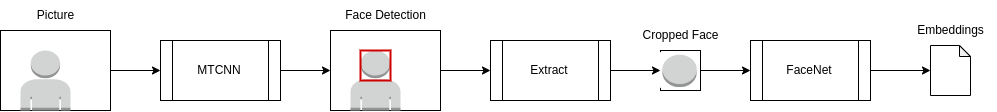

The diagram above was exported from draw.io. Its source (the exported page's mxGraphModel, read from the mxfile embedded in the PNG):
<mxGraphModel dx="1634" dy="1104" grid="1" gridSize="10" guides="1" tooltips="1" connect="1" arrows="1" fold="1" page="1" pageScale="1" pageWidth="850" pageHeight="1100" math="0" shadow="0">
  <root>
    <mxCell id="0" />
    <mxCell id="1" parent="0" />
    <mxCell id="7" style="edgeStyle=none;html=1;" parent="1" source="2" target="6" edge="1">
      <mxGeometry relative="1" as="geometry" />
    </mxCell>
    <mxCell id="2" value="" style="whiteSpace=wrap;html=1;" parent="1" vertex="1">
      <mxGeometry x="120" y="130" width="110" height="80" as="geometry" />
    </mxCell>
    <mxCell id="3" value="" style="outlineConnect=0;dashed=0;verticalLabelPosition=bottom;verticalAlign=top;align=center;html=1;shape=mxgraph.aws3.user;fillColor=#D2D3D3;gradientColor=none;" parent="1" vertex="1">
      <mxGeometry x="140" y="150" width="50" height="60" as="geometry" />
    </mxCell>
    <mxCell id="11" style="edgeStyle=none;html=1;" parent="1" source="6" target="9" edge="1">
      <mxGeometry relative="1" as="geometry" />
    </mxCell>
    <mxCell id="6" value="MTCNN" style="shape=process;whiteSpace=wrap;html=1;backgroundOutline=1;" parent="1" vertex="1">
      <mxGeometry x="280" y="140" width="120" height="60" as="geometry" />
    </mxCell>
    <mxCell id="17" style="edgeStyle=none;html=1;" parent="1" source="9" target="16" edge="1">
      <mxGeometry relative="1" as="geometry" />
    </mxCell>
    <mxCell id="9" value="" style="whiteSpace=wrap;html=1;" parent="1" vertex="1">
      <mxGeometry x="450" y="130" width="110" height="80" as="geometry" />
    </mxCell>
    <mxCell id="10" value="" style="outlineConnect=0;dashed=0;verticalLabelPosition=bottom;verticalAlign=top;align=center;html=1;shape=mxgraph.aws3.user;fillColor=#D2D3D3;gradientColor=none;" parent="1" vertex="1">
      <mxGeometry x="470" y="150" width="50" height="60" as="geometry" />
    </mxCell>
    <mxCell id="12" value="" style="whiteSpace=wrap;html=1;fillColor=none;fontColor=#ffffff;strokeColor=#D10000;strokeWidth=2;" parent="1" vertex="1">
      <mxGeometry x="480" y="150" width="30" height="30" as="geometry" />
    </mxCell>
    <mxCell id="25" style="edgeStyle=none;html=1;" parent="1" source="16" target="18" edge="1">
      <mxGeometry relative="1" as="geometry" />
    </mxCell>
    <mxCell id="16" value="Extract" style="shape=process;whiteSpace=wrap;html=1;backgroundOutline=1;strokeColor=default;strokeWidth=1;fillColor=default;" parent="1" vertex="1">
      <mxGeometry x="610" y="140" width="120" height="60" as="geometry" />
    </mxCell>
    <mxCell id="30" style="edgeStyle=none;html=1;" parent="1" source="26" target="29" edge="1">
      <mxGeometry relative="1" as="geometry" />
    </mxCell>
    <mxCell id="26" value="FaceNet" style="shape=process;whiteSpace=wrap;html=1;backgroundOutline=1;strokeColor=default;strokeWidth=1;fillColor=default;" parent="1" vertex="1">
      <mxGeometry x="870" y="140" width="120" height="60" as="geometry" />
    </mxCell>
    <mxCell id="27" style="edgeStyle=none;html=1;" parent="1" source="18" target="26" edge="1">
      <mxGeometry relative="1" as="geometry" />
    </mxCell>
    <mxCell id="29" value="" style="shape=note;whiteSpace=wrap;html=1;backgroundOutline=1;darkOpacity=0.05;strokeColor=default;strokeWidth=1;fillColor=default;size=11;" parent="1" vertex="1">
      <mxGeometry x="1050" y="145" width="40" height="50" as="geometry" />
    </mxCell>
    <mxCell id="31" value="Picture" style="text;html=1;align=center;verticalAlign=middle;resizable=0;points=[];autosize=1;strokeColor=none;fillColor=none;" parent="1" vertex="1">
      <mxGeometry x="145" y="100" width="60" height="30" as="geometry" />
    </mxCell>
    <mxCell id="32" value="Face Detection" style="text;html=1;align=center;verticalAlign=middle;resizable=0;points=[];autosize=1;strokeColor=none;fillColor=none;" parent="1" vertex="1">
      <mxGeometry x="455" y="100" width="100" height="30" as="geometry" />
    </mxCell>
    <mxCell id="33" value="Cropped Face" style="text;html=1;align=center;verticalAlign=middle;resizable=0;points=[];autosize=1;strokeColor=none;fillColor=none;" parent="1" vertex="1">
      <mxGeometry x="750" y="120" width="100" height="30" as="geometry" />
    </mxCell>
    <mxCell id="34" value="Embeddings" style="text;html=1;align=center;verticalAlign=middle;resizable=0;points=[];autosize=1;strokeColor=none;fillColor=none;" parent="1" vertex="1">
      <mxGeometry x="1025" y="115" width="90" height="30" as="geometry" />
    </mxCell>
    <mxCell id="18" value="" style="whiteSpace=wrap;html=1;strokeColor=default;fillColor=default;" parent="1" vertex="1">
      <mxGeometry x="780" y="150" width="40" height="40" as="geometry" />
    </mxCell>
    <mxCell id="35" value="" style="shape=image;verticalLabelPosition=bottom;labelBackgroundColor=default;verticalAlign=top;aspect=fixed;imageAspect=0;image=data:image/png,(base64 omitted: 8216 chars);" vertex="1" parent="1">
      <mxGeometry x="780" y="152.17000000000002" width="40" height="35.66" as="geometry" />
    </mxCell>
  </root>
</mxGraphModel>